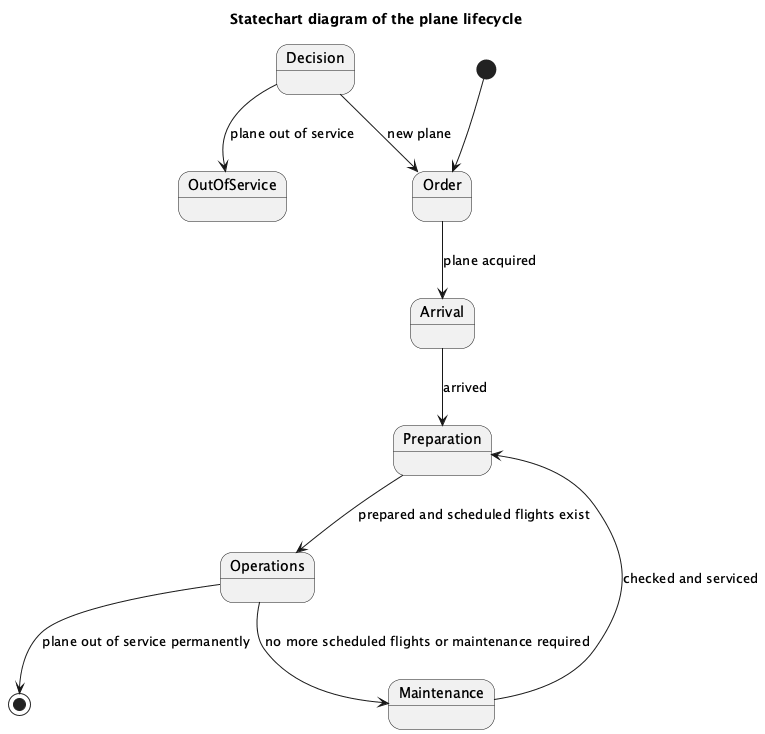

The diagram above was rendered by PlantUML. Its source (embedded in the PNG):
@startuml
title Statechart diagram of the plane lifecycle

[*] --> Order

state Order as "Order"
state Arrival as "Arrival"
state Preparation as "Preparation"
state Operations as "Operations"
state Maintenance as "Maintenance"
state OutOfService as "OutOfService"

Order --> Arrival : plane acquired
Arrival --> Preparation : arrived
Preparation --> Operations : prepared and scheduled flights exist
Operations --> [*] : plane out of service permanently
Operations --> Maintenance : no more scheduled flights or maintenance required
Maintenance --> Preparation : checked and serviced

state Decision as "Decision"
Decision --> Order : new plane
Decision --> OutOfService : plane out of service

@enduml